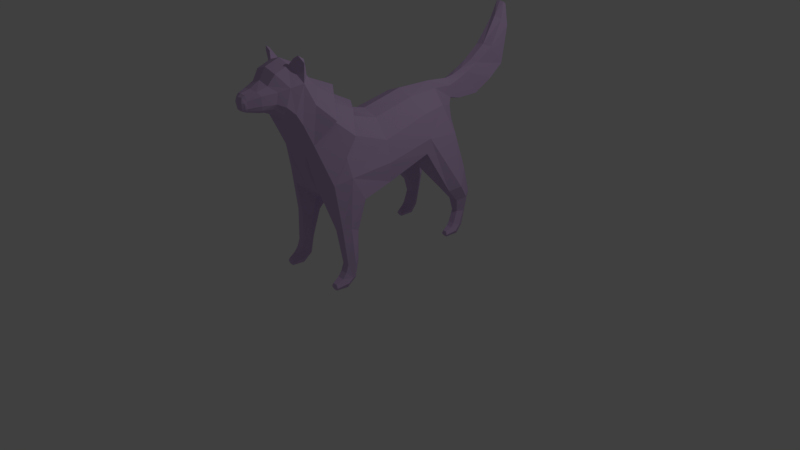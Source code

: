 # Source: wolf_1_.blend  (saved by Blender 2.78.0; exported with 4.5.12 LTS)
import bpy
from mathutils import Matrix  # noqa: F401  (used for matrix-valued properties, if any)

bpy.ops.wm.read_factory_settings(use_empty=True)
scene = bpy.context.scene
scene.name = 'Scene'

# ---- collections
col_collection_1 = bpy.data.collections.new('Collection 1'); scene.collection.children.link(col_collection_1)

# ---- materials (node trees are filled in below, after node groups)
mat_skin = bpy.data.materials.new('Skin')
mat_skin.alpha_threshold = 0.0
mat_skin.use_transparent_shadow = False
mat_skin.diffuse_color = (0.6594, 0.4842, 0.7743, 1.0)
mat_skin.roughness = 0.5

# ---- material node trees

# ---- world
world_world = bpy.data.worlds.new('World'); scene.world = world_world
world_world.color = (0.05088, 0.05088, 0.05088)
world_world.use_sun_shadow = False
world_world.sun_shadow_jitter_overblur = 0.0
world_world.cycles.sampling_method = 'MANUAL'

# ---- cameras
cam_camera = bpy.data.cameras.new('Camera')
cam_camera.clip_end = 100.0
cam_camera.lens = 35.0
cam_camera.sensor_width = 32.0
cam_camera.sensor_height = 18.0
cam_camera.ortho_scale = 7.314
cam_camera.dof.focus_distance = 0.0
cam_camera.dof.aperture_fstop = 128.0

# ---- lights
light_lamp = bpy.data.lights.new('Lamp', 'POINT')
light_lamp.transmission_factor = 0.0
light_lamp.cutoff_distance = 30.0
light_lamp.energy = 100.0
light_lamp.shadow_buffer_clip_start = 1.001
light_lamp.shadow_soft_size = 0.1
light_lamp.shadow_maximum_resolution = 0.006
light_lamp.use_absolute_resolution = True

# ---- meshes
me_cylinder = bpy.data.meshes.new('Cylinder')
me_cylinder.from_pydata([(3.295, -1.004, 0.6408), (3.48, -1.004, 1.179), (3.54, -1.127, 0.5556), (3.693, -1.127, 1.177), (3.54, -1.373, 0.5556), (3.693, -1.373, 1.177), (3.295, -1.495, 0.6408), (3.48, -1.495, 1.179), (3.098, -1.373, 0.7212), (3.268, -1.373, 1.181), (3.098, -1.127, 0.7212), (3.268, -1.127, 1.181), (3.476, -0.9225, 1.809), (3.783, -1.058, 1.939), (3.783, -1.442, 1.939), (3.476, -1.634, 1.809), (3.17, -1.442, 1.68), (3.17, -1.058, 1.68), (3.079, -0.8256, 2.38), (3.465, -1.008, 2.866), (3.465, -1.492, 2.962), (3.079, -1.734, 2.38), (2.693, -1.492, 2.217), (2.693, -1.008, 2.217), (2.657, -0.4909, 3.209), (3.53, -0.7807, 3.802), (3.215, -1.246, 4.278), (1.81, -1.358, 4.5), (1.693, -1.308, 3.937), (1.583, -0.4474, 3.63), (2.857, -0.8992, 5.38), (1.826, -1.087, 5.353), (2.963, -0.4039, 5.886), (1.536, -0.5651, 5.905), (1.583, -0.2677, 3.608), (2.657, -0.2781, 3.387), (3.53, -0.1958, 3.842), (3.427, -0.7917, 4.752), (3.67, -0.4737, 5.1), (-0.07496, -1.319, 4.103), (0.01185, -1.197, 3.33), (0.02691, -0.6331, 3.095), (-0.09596, -1.13, 4.881), (-0.118, -0.6036, 5.568), (0.03828, -0.3279, 3.015), (-2.048, -0.9817, 0.4147), (-1.93, -0.9808, 0.9329), (-1.84, -1.116, 0.3121), (-1.7, -1.115, 0.9688), (-1.84, -1.384, 0.3121), (-1.7, -1.384, 0.9688), (-2.048, -1.518, 0.4147), (-1.93, -1.519, 0.9329), (-2.261, -1.384, 0.6174), (-2.16, -1.384, 0.8971), (-2.261, -1.116, 0.6174), (-2.16, -1.115, 0.8971), (-2.006, -0.4323, 2.832), (-1.043, -0.6347, 2.883), (-1.333, -1.403, 3.141), (-2.684, -0.6431, 3.505), (-2.492, -0.2555, 3.392), (-2.006, -0.2246, 2.936), (-1.118, -0.2555, 2.893), (-1.83, -1.113, 5.534), (-1.686, -0.7484, 6.06), (-2.163, -1.062, 5.835), (-1.951, -0.6267, 6.384), (-3.052, -0.4263, 4.98), (-3.139, -0.2536, 4.876), (-2.509, -0.935, 6.279), (-2.292, -0.6148, 6.688), (-3.285, -0.726, 6.099), (-3.456, -0.4608, 5.919), (-3.6, -0.3374, 5.905), (-2.871, -0.8972, 6.715), (-2.572, -0.5849, 7.156), (-3.708, -0.663, 6.44), (-3.343, -0.9622, 7.528), (-3.017, -0.6692, 7.638), (-5.096, -0.136, 7.273), (-4.935, -0.1308, 6.759), (-4.296, -0.2866, 6.655), (-4.98, -0.239, 7.142), (-4.104, -0.6284, 7.327), (-5.001, -0.1778, 7.337), (-4.303, -0.388, 7.514), (-5.063, -0.2128, 7.101), (-5.091, -0.1494, 6.843), (-4.589, -0.4404, 7.262), (-5.138, -0.1603, 7.105), (-4.058, -0.3255, 6.525), (-3.759, -0.8226, 7.432), (-4.051, -0.4599, 7.853), (-3.817, -0.363, 6.356), (-3.533, -0.4602, 8.048), (-3.619, -0.8394, 6.557), (-3.914, -0.788, 6.84), (-3.995, -0.6158, 6.628), (-4.95, -0.2178, 6.834), (-4.965, -0.2538, 6.909), (-4.162, -0.6177, 6.962), (-4.22, -0.5024, 6.792), (-4.999, -0.1241, 6.788), (-5.034, -0.2196, 6.895), (-5.021, -0.19, 6.831), (-4.6, -0.2572, 6.699), (-4.665, -0.3187, 7.39), (-4.575, -0.4162, 6.805), (-4.59, -0.4643, 6.957), (-1.502, -0.9361, 2.039), (-1.607, -1.314, 2.024), (-2.235, -1.235, 2.204), (-2.288, -0.9392, 2.134), (-1.929, -0.8134, 1.948), (-1.943, -1.366, 2.194), (-3.246, -0.8669, 8.261), (-3.325, -0.9891, 8.171), (-3.428, -0.8285, 8.392), (-2.973, -0.8189, 5.356), (-2.323, -1.227, 6.134), (-1.991, -0.7098, 6.805), (-2.484, -1.185, 3.887), (-1.67, -1.363, 5.493), (-1.214, -0.7186, 6.164), (-1.876, -1.41, 4.072), (-3.299, -0.9396, 7.893), (-3.446, -0.6081, 8.263), (-3.097, -0.7318, 7.993), (3.847, -0.2855, 5.777), (3.879, -0.305, 5.317), (4.295, -0.284, 5.907), (4.349, -0.3174, 5.197), (4.785, -0.2964, 6.118), (5.225, -0.3609, 5.208), (5.269, -0.302, 6.364), (5.946, -0.4287, 5.648), (6.001, -0.3657, 6.841), (6.632, -0.3691, 6.098), (6.619, -0.2602, 7.769), (6.944, -0.302, 7.49), (6.816, -0.1751, 8.384), (6.91, -0.1872, 8.303), (3.102, -1.004, 0.4425), (3.292, -1.127, 0.2566), (3.292, -1.373, 0.2566), (3.102, -1.495, 0.4425), (2.999, -1.373, 0.5804), (2.999, -1.127, 0.5804), (2.735, -1.12, 0.3435), (2.785, -1.185, 0.2369), (2.785, -1.314, 0.2369), (2.735, -1.379, 0.3435), (2.757, -1.314, 0.4645), (2.757, -1.185, 0.4645), (3.54, -1.127, 0.5556), (-2.679, -1.171, 0.3032), (-2.679, -1.329, 0.3032), (-2.682, -1.407, 0.1691), (-2.657, -1.329, 0.05497), (-2.657, -1.171, 0.05497), (-2.682, -1.092, 0.1691), (-2.268, -0.9817, 0.2649), (-2.198, -1.116, 0.04337), (-2.198, -1.384, 0.04337), (-2.268, -1.518, 0.2649), (-2.405, -1.384, 0.4304), (-2.405, -1.116, 0.4304), (-2.682, -1.092, 0.1691), (-2.657, -1.171, 0.05497), (-2.657, -1.329, 0.05497), (-2.682, -1.407, 0.1691), (-2.679, -1.329, 0.3032), (-2.679, -1.171, 0.3032), (3.295, 1.004, 0.6408), (3.48, 1.004, 1.179), (3.54, 1.127, 0.5556), (3.693, 1.127, 1.177), (3.54, 1.373, 0.5556), (3.693, 1.373, 1.177), (3.295, 1.495, 0.6408), (3.48, 1.495, 1.179), (3.098, 1.373, 0.7212), (3.268, 1.373, 1.181), (3.098, 1.127, 0.7212), (3.268, 1.127, 1.181), (3.476, 0.9225, 1.809), (3.783, 1.058, 1.939), (3.783, 1.442, 1.939), (3.476, 1.634, 1.809), (3.17, 1.442, 1.68), (3.17, 1.058, 1.68), (3.079, 0.8256, 2.38), (3.465, 1.008, 2.866), (3.465, 1.492, 2.962), (3.079, 1.734, 2.38), (2.693, 1.492, 2.217), (2.693, 1.008, 2.217), (2.657, 0.4909, 3.209), (3.53, 0.7807, 3.802), (3.215, 1.246, 4.278), (1.81, 1.358, 4.5), (1.693, 1.308, 3.937), (1.583, 0.4474, 3.63), (2.657, 0.0, 3.526), (3.562, 0.0, 3.857), (1.583, 0.0, 3.546), (2.857, 0.8992, 5.38), (1.826, 1.087, 5.353), (2.963, 0.4039, 5.886), (1.536, 0.5651, 5.905), (2.954, 0.0, 6.087), (1.552, 0.0, 6.122), (1.583, 0.2677, 3.608), (2.657, 0.2781, 3.387), (3.53, 0.1958, 3.842), (3.427, 0.7917, 4.752), (3.67, 0.4737, 5.1), (3.83, 0.0, 5.142), (-0.07496, 1.319, 4.103), (0.01185, 1.197, 3.33), (0.02691, 0.6331, 3.095), (0.03828, 0.0, 2.997), (-0.09596, 1.13, 4.881), (-0.118, 0.6036, 5.568), (-0.1005, 0.0, 5.768), (0.03828, 0.3279, 3.015), (-2.048, 0.9817, 0.4147), (-1.93, 0.9808, 0.9329), (-1.84, 1.116, 0.3121), (-1.7, 1.115, 0.9688), (-1.84, 1.384, 0.3121), (-1.7, 1.384, 0.9688), (-2.048, 1.518, 0.4147), (-1.93, 1.519, 0.9329), (-2.261, 1.384, 0.6174), (-2.16, 1.384, 0.8971), (-2.261, 1.116, 0.6174), (-2.16, 1.115, 0.8971), (-2.006, 0.4323, 2.832), (-1.043, 0.6347, 2.883), (-1.333, 1.403, 3.141), (-2.684, 0.6431, 3.505), (-2.006, 0.0, 2.952), (-1.141, 0.0, 2.955), (-2.492, 0.0, 3.383), (-2.492, 0.2555, 3.392), (-2.006, 0.2246, 2.936), (-1.118, 0.2555, 2.893), (-1.83, 1.113, 5.534), (-1.686, 0.7484, 6.06), (-1.529, 0.0, 6.161), (-2.163, 1.062, 5.835), (-1.951, 0.6267, 6.384), (-1.794, 0.0, 6.572), (-3.052, 0.4263, 4.98), (-3.183, 0.0, 4.88), (-3.139, 0.2536, 4.876), (-2.509, 0.935, 6.279), (-2.292, 0.6148, 6.688), (-2.107, 0.0, 6.904), (-3.285, 0.726, 6.099), (-3.456, 0.4608, 5.919), (-3.683, 0.0, 5.92), (-3.6, 0.3374, 5.905), (-2.871, 0.8972, 6.715), (-2.572, 0.5849, 7.156), (-2.439, 0.0, 7.329), (-3.708, 0.663, 6.44), (-3.839, 0.0, 6.349), (-3.343, 0.9622, 7.528), (-3.017, 0.6692, 7.638), (-2.848, 0.0, 7.857), (-5.096, 0.136, 7.273), (-4.935, 0.1308, 6.759), (-4.296, 0.2866, 6.655), (-4.98, 0.239, 7.142), (-4.104, 0.6284, 7.327), (-5.001, 0.1778, 7.337), (-4.303, 0.388, 7.514), (-5.063, 0.2128, 7.101), (-5.091, 0.1494, 6.843), (-5.14, 0.0, 7.283), (-5.031, 0.0, 7.362), (-4.321, 0.0, 7.63), (-4.935, 0.0, 6.744), (-4.304, 0.0, 6.592), (-4.589, 0.4404, 7.262), (-5.182, 0.0, 7.111), (-5.138, 0.1603, 7.105), (-4.058, 0.3255, 6.525), (-3.759, 0.8226, 7.432), (-4.051, 0.4599, 7.853), (-4.084, 0.0, 8.006), (-4.068, 0.0, 6.482), (-3.817, 0.363, 6.356), (-3.533, 0.4602, 8.048), (-3.546, 0.0, 8.195), (-3.619, 0.8394, 6.557), (-3.914, 0.788, 6.84), (-3.995, 0.6158, 6.628), (-4.95, 0.2178, 6.834), (-4.965, 0.2538, 6.909), (-4.162, 0.6177, 6.962), (-4.22, 0.5024, 6.792), (-4.999, 0.1241, 6.788), (-5.034, 0.2196, 6.895), (-5.021, 0.19, 6.831), (-5.102, 0.0, 6.825), (-4.6, 0.2572, 6.699), (-5.0, 0.0, 6.769), (-4.665, 0.3187, 7.39), (-4.701, 0.0, 7.436), (-4.603, 0.0, 6.655), (-4.575, 0.4162, 6.805), (-4.59, 0.4643, 6.957), (-1.502, 0.9361, 2.039), (-1.607, 1.314, 2.024), (-2.235, 1.235, 2.174), (-2.288, 0.9392, 2.134), (-1.929, 0.8134, 1.948), (-1.943, 1.366, 2.127), (-3.246, 0.8669, 8.261), (-3.325, 0.9891, 8.171), (-3.428, 0.8285, 8.392), (-2.973, 0.8189, 5.356), (-2.323, 1.227, 6.134), (-1.991, 0.7098, 6.805), (-1.458, 0.0, 6.882), (-2.484, 1.185, 3.887), (-1.67, 1.363, 5.493), (-1.214, 0.7186, 6.164), (-0.7121, 0.0, 6.175), (-1.876, 1.41, 4.072), (-3.299, 0.9396, 7.893), (-3.446, 0.6081, 8.263), (-3.097, 0.7318, 7.993), (3.847, 0.2855, 5.777), (3.927, 0.0, 5.984), (3.879, 0.305, 5.317), (3.925, 0.0, 5.221), (4.295, 0.284, 5.907), (4.269, 0.0, 6.029), (4.349, 0.3174, 5.197), (4.391, 0.0, 5.107), (4.785, 0.2964, 6.118), (4.707, 0.0, 6.178), (5.225, 0.3609, 5.208), (5.254, 0.0, 5.113), (5.269, 0.302, 6.364), (5.225, 0.0, 6.396), (5.946, 0.4287, 5.648), (6.102, 0.0, 5.469), (6.001, 0.3657, 6.841), (5.934, 0.0, 6.891), (6.632, 0.3691, 6.098), (6.757, 0.0, 5.949), (6.619, 0.2602, 7.769), (6.547, 0.0, 7.894), (6.944, 0.302, 7.49), (6.957, 0.0, 7.485), (6.816, 0.1751, 8.384), (6.795, 0.0, 8.419), (6.91, 0.1872, 8.303), (6.914, 0.0, 8.301), (3.102, 1.004, 0.4425), (3.292, 1.127, 0.2566), (3.292, 1.373, 0.2566), (3.102, 1.495, 0.4425), (2.999, 1.373, 0.5804), (2.999, 1.127, 0.5804), (2.735, 1.12, 0.3435), (2.785, 1.185, 0.2369), (2.785, 1.314, 0.2369), (2.735, 1.379, 0.3435), (2.757, 1.314, 0.4645), (2.757, 1.185, 0.4645), (3.54, 1.127, 0.5556), (-2.679, 1.171, 0.3032), (-2.679, 1.329, 0.3032), (-2.682, 1.407, 0.1691), (-2.657, 1.329, 0.05497), (-2.657, 1.171, 0.05497), (-2.682, 1.092, 0.1691), (-2.268, 0.9817, 0.2649), (-2.198, 1.116, 0.04337), (-2.198, 1.384, 0.04337), (-2.268, 1.518, 0.2649), (-2.405, 1.384, 0.4304), (-2.405, 1.116, 0.4304), (-2.682, 1.092, 0.1691), (-2.657, 1.171, 0.05497), (-2.657, 1.329, 0.05497), (-2.682, 1.407, 0.1691), (-2.679, 1.329, 0.3032), (-2.679, 1.171, 0.3032)], [], [(0, 1, 3, 155), (2, 3, 5, 4), (4, 5, 7, 6), (6, 7, 9, 8), (11, 9, 16, 17), (8, 9, 11, 10), (10, 11, 1, 0), (6, 8, 147, 146), (12, 17, 23, 18), (3, 1, 12, 13), (7, 5, 14, 15), (1, 11, 17, 12), (9, 7, 15, 16), (5, 3, 13, 14), (23, 22, 28, 29), (16, 15, 21, 22), (14, 13, 19, 20), (17, 16, 22, 23), (15, 14, 20, 21), (13, 12, 18, 19), (33, 212, 225, 43), (21, 20, 26, 27), (19, 18, 24, 25), (18, 23, 29, 24), (22, 21, 27, 28), (20, 19, 25, 26), (35, 34, 206, 204), (36, 35, 204, 205), (27, 26, 30, 31), (31, 30, 32, 33), (33, 32, 211, 212), (25, 24, 35, 36), (24, 29, 34, 35), (30, 26, 37), (38, 32, 30, 37), (38, 36, 205, 218), (32, 38, 130, 129), (36, 38, 37, 25), (37, 26, 25), (28, 27, 39, 40), (206, 34, 44, 222), (27, 31, 42, 39), (34, 29, 41, 44), (29, 28, 40, 41), (31, 33, 43, 42), (45, 46, 48, 47), (47, 48, 50, 49), (49, 50, 52, 51), (51, 52, 54, 53), (53, 54, 56, 55), (55, 56, 46, 45), (158, 157, 172, 171), (111, 110, 58, 59), (113, 112, 122, 60), (110, 114, 57, 58), (115, 111, 59, 125), (114, 113, 60, 57), (112, 115, 125, 122), (62, 61, 245, 243), (63, 62, 243, 244), (58, 57, 62, 63), (57, 60, 61, 62), (44, 63, 244, 222), (41, 58, 63, 44), (41, 40, 59, 58), (40, 39, 125, 59), (43, 225, 251, 65), (42, 43, 65, 64), (42, 64, 125, 39), (65, 251, 254, 67), (64, 65, 67, 66), (125, 64, 66, 122), (245, 61, 69, 256), (66, 67, 124, 123), (61, 60, 68, 69), (60, 122, 119, 68), (70, 71, 121, 120), (256, 69, 74, 263), (69, 68, 73, 74), (68, 119, 72, 73), (263, 74, 94, 269), (76, 267, 272, 79), (74, 73, 77, 94), (73, 72, 96, 77), (72, 75, 78, 96), (75, 76, 79, 78), (87, 88, 104), (109, 101, 84, 89), (89, 84, 86, 107), (83, 85, 80, 87), (80, 85, 283, 282), (107, 86, 284, 312), (106, 81, 285, 313), (288, 308, 88, 90), (88, 87, 90), (282, 288, 90, 80), (82, 286, 294, 91), (284, 86, 93, 293), (86, 84, 92, 93), (91, 294, 269, 94), (92, 78, 95, 93), (293, 93, 95, 297), (77, 98, 91, 94), (97, 98, 77, 96), (92, 97, 96, 78), (106, 82, 102, 108), (108, 102, 101, 109), (98, 97, 101, 102), (84, 101, 97, 92), (82, 91, 98, 102), (103, 81, 99, 105), (99, 100, 104, 105), (87, 104, 100, 83), (127, 126, 117, 118), (272, 297, 95, 79), (103, 88, 308, 310), (81, 103, 310, 285), (99, 108, 109, 100), (81, 106, 108, 99), (82, 106, 313, 286), (85, 107, 312, 283), (83, 89, 107, 85), (100, 109, 89, 83), (80, 90, 87), (104, 88, 105), (88, 103, 105), (54, 52, 115, 112), (46, 56, 113, 114), (52, 50, 111, 115), (48, 46, 114, 110), (56, 54, 112, 113), (50, 48, 110, 111), (117, 116, 118), (128, 127, 118, 116), (126, 128, 116, 117), (75, 72, 119, 120), (267, 76, 121, 328), (76, 75, 120, 121), (71, 260, 328, 121), (260, 71, 124, 332), (71, 70, 123, 124), (67, 254, 332, 124), (123, 70, 119, 122), (120, 119, 70), (66, 123, 122), (78, 79, 128, 126), (79, 95, 127, 128), (95, 78, 126, 127), (338, 129, 131, 342), (38, 218, 340, 130), (211, 32, 129, 338), (132, 344, 348, 134), (130, 340, 344, 132), (129, 130, 132, 131), (134, 348, 352, 136), (131, 132, 134, 133), (342, 131, 133, 346), (133, 134, 136, 135), (346, 133, 135, 350), (136, 352, 356, 138), (135, 136, 138, 137), (350, 135, 137, 354), (138, 356, 360, 140), (137, 138, 140, 139), (354, 137, 139, 358), (140, 360, 364, 142), (139, 140, 142, 141), (358, 139, 141, 362), (362, 141, 142, 364), (148, 143, 149, 154), (2, 4, 145, 144), (8, 10, 148, 147), (0, 155, 144, 143), (4, 6, 146, 145), (10, 0, 143, 148), (149, 150, 151, 152, 153, 154), (146, 147, 153, 152), (144, 145, 151, 150), (147, 148, 154, 153), (145, 146, 152, 151), (143, 144, 150, 149), (55, 45, 162, 167), (49, 51, 165, 164), (45, 47, 163, 162), (53, 55, 167, 166), (47, 49, 164, 163), (51, 53, 166, 165), (162, 163, 160, 161), (164, 165, 158, 159), (166, 167, 156, 157), (163, 164, 159, 160), (165, 166, 157, 158), (167, 162, 161, 156), (168, 169, 170, 171, 172, 173), (160, 159, 170, 169), (157, 156, 173, 172), (161, 160, 169, 168), (159, 158, 171, 170), (156, 161, 168, 173), (174, 377, 177, 175), (176, 178, 179, 177), (178, 180, 181, 179), (180, 182, 183, 181), (185, 191, 190, 183), (182, 184, 185, 183), (184, 174, 175, 185), (180, 368, 369, 182), (186, 192, 197, 191), (177, 187, 186, 175), (181, 189, 188, 179), (175, 186, 191, 185), (183, 190, 189, 181), (179, 188, 187, 177), (197, 203, 202, 196), (190, 196, 195, 189), (188, 194, 193, 187), (191, 197, 196, 190), (189, 195, 194, 188), (187, 193, 192, 186), (210, 224, 225, 212), (195, 201, 200, 194), (193, 199, 198, 192), (192, 198, 203, 197), (196, 202, 201, 195), (194, 200, 199, 193), (214, 204, 206, 213), (215, 205, 204, 214), (201, 208, 207, 200), (208, 210, 209, 207), (210, 212, 211, 209), (199, 215, 214, 198), (198, 214, 213, 203), (207, 216, 200), (217, 216, 207, 209), (217, 218, 205, 215), (209, 337, 339, 217), (215, 199, 216, 217), (216, 199, 200), (202, 220, 219, 201), (206, 222, 226, 213), (201, 219, 223, 208), (213, 226, 221, 203), (203, 221, 220, 202), (208, 223, 224, 210), (227, 229, 230, 228), (229, 231, 232, 230), (231, 233, 234, 232), (233, 235, 236, 234), (235, 237, 238, 236), (237, 227, 228, 238), (380, 393, 394, 379), (317, 241, 240, 316), (319, 242, 329, 318), (316, 240, 239, 320), (321, 333, 241, 317), (320, 239, 242, 319), (318, 329, 333, 321), (247, 243, 245, 246), (248, 244, 243, 247), (240, 248, 247, 239), (239, 247, 246, 242), (226, 222, 244, 248), (221, 226, 248, 240), (221, 240, 241, 220), (220, 241, 333, 219), (224, 250, 251, 225), (223, 249, 250, 224), (223, 219, 333, 249), (250, 253, 254, 251), (249, 252, 253, 250), (333, 329, 252, 249), (245, 256, 257, 246), (252, 330, 331, 253), (246, 257, 255, 242), (242, 255, 325, 329), (258, 326, 327, 259), (256, 263, 264, 257), (257, 264, 262, 255), (255, 262, 261, 325), (263, 269, 295, 264), (266, 271, 272, 267), (264, 295, 268, 262), (262, 268, 298, 261), (261, 298, 270, 265), (265, 270, 271, 266), (280, 306, 281), (315, 287, 277, 303), (287, 311, 279, 277), (276, 280, 273, 278), (273, 282, 283, 278), (311, 312, 284, 279), (309, 313, 285, 274), (288, 289, 281, 308), (281, 289, 280), (282, 273, 289, 288), (275, 290, 294, 286), (284, 293, 292, 279), (279, 292, 291, 277), (290, 295, 269, 294), (291, 292, 296, 270), (293, 297, 296, 292), (268, 295, 290, 300), (299, 298, 268, 300), (291, 270, 298, 299), (309, 314, 304, 275), (314, 315, 303, 304), (300, 304, 303, 299), (277, 291, 299, 303), (275, 304, 300, 290), (305, 307, 301, 274), (301, 307, 306, 302), (280, 276, 302, 306), (335, 324, 323, 334), (272, 271, 296, 297), (305, 310, 308, 281), (274, 285, 310, 305), (301, 302, 315, 314), (274, 301, 314, 309), (275, 286, 313, 309), (278, 283, 312, 311), (276, 278, 311, 287), (302, 276, 287, 315), (273, 280, 289), (306, 307, 281), (281, 307, 305), (236, 318, 321, 234), (228, 320, 319, 238), (234, 321, 317, 232), (230, 316, 320, 228), (238, 319, 318, 236), (232, 317, 316, 230), (323, 324, 322), (336, 322, 324, 335), (334, 323, 322, 336), (265, 326, 325, 261), (267, 328, 327, 266), (266, 327, 326, 265), (259, 327, 328, 260), (260, 332, 331, 259), (259, 331, 330, 258), (253, 331, 332, 254), (330, 329, 325, 258), (326, 258, 325), (252, 329, 330), (270, 334, 336, 271), (271, 336, 335, 296), (296, 335, 334, 270), (338, 342, 341, 337), (217, 339, 340, 218), (211, 338, 337, 209), (343, 347, 348, 344), (339, 343, 344, 340), (337, 341, 343, 339), (347, 351, 352, 348), (341, 345, 347, 343), (342, 346, 345, 341), (345, 349, 351, 347), (346, 350, 349, 345), (351, 355, 356, 352), (349, 353, 355, 351), (350, 354, 353, 349), (355, 359, 360, 356), (353, 357, 359, 355), (354, 358, 357, 353), (359, 363, 364, 360), (357, 361, 363, 359), (358, 362, 361, 357), (362, 364, 363, 361), (370, 376, 371, 365), (176, 366, 367, 178), (182, 369, 370, 184), (174, 365, 366, 377), (178, 367, 368, 180), (184, 370, 365, 174), (371, 376, 375, 374, 373, 372), (368, 374, 375, 369), (366, 372, 373, 367), (369, 375, 376, 370), (367, 373, 374, 368), (365, 371, 372, 366), (237, 389, 384, 227), (231, 386, 387, 233), (227, 384, 385, 229), (235, 388, 389, 237), (229, 385, 386, 231), (233, 387, 388, 235), (384, 383, 382, 385), (386, 381, 380, 387), (388, 379, 378, 389), (385, 382, 381, 386), (387, 380, 379, 388), (389, 378, 383, 384), (390, 395, 394, 393, 392, 391), (382, 391, 392, 381), (379, 394, 395, 378), (383, 390, 391, 382), (381, 392, 393, 380), (378, 395, 390, 383)])
me_cylinder.materials.append(mat_skin)
me_cylinder.use_remesh_preserve_volume = False
me_cylinder.use_remesh_preserve_attributes = False
me_cylinder.use_mirror_vertex_groups = False
me_cylinder.update()
arm_skeleton = bpy.data.armatures.new('Skeleton')  # bones are not reproduced

# ---- objects
ob_armature = bpy.data.objects.new('Armature', arm_skeleton)
ob_wolf = bpy.data.objects.new('Wolf', me_cylinder)
ob_lamp = bpy.data.objects.new('Lamp', light_lamp)
ob_camera = bpy.data.objects.new('Camera', cam_camera)

# ---- transforms, parenting, visibility, modifiers, constraints
ob_armature.location = (0.0, 3.553e-15, 7.451e-09)
ob_armature.rotation_euler = (0.0, 3.026, -1.571)
ob_armature.scale = (0.343, 0.343, 0.343)
ob_armature.show_in_front = True
ob_armature.lineart.crease_threshold = 0.0
ob_wolf.parent = ob_armature
ob_wolf.matrix_parent_inverse = Matrix(((-0.9933, 1.554e-08, -0.1156, 8.616e-10), (-1.554e-08, 1.0, 2.678e-07, -5.548e-15), (0.1156, 2.678e-07, -0.9933, 7.401e-09), (0.0, 0.0, 0.0, 1.0)))
ob_wolf.location = (0.0, 0.0, 0.0)
ob_wolf.rotation_euler = (0.0, -0.0, -3.142)
ob_wolf.lineart.crease_threshold = 0.0
_vg = ob_wolf.vertex_groups.new(name='Base')
_vg = ob_wolf.vertex_groups.new(name='Front.Foot.R')
for _i, _w in zip([227, 228, 229, 230, 231, 232, 233, 234, 235, 236, 237, 238, 378, 379, 380, 381, 382, 383, 384, 385, 386, 387, 388, 389, 390, 391, 392, 393, 394, 395], [0.04618, 0.0, 0.005503, 0.0, 0.0, 0.0, 0.004842, 0.0, 0.02516, 0.0, 0.01957, 0.0, 1.0, 1.0, 0.8667, 1.0, 0.8328, 0.874, 0.8709, 0.9049, 1.0, 0.8675, 1.0, 1.0, 1.0, 1.0, 1.0, 1.0, 1.0, 1.0]): _vg.add([_i], _w, 'REPLACE')
_vg = ob_wolf.vertex_groups.new(name='Front.Foot.L')
for _i, _w in zip([45, 46, 47, 48, 49, 50, 51, 52, 53, 54, 55, 56, 156, 157, 158, 159, 160, 161, 162, 163, 164, 165, 166, 167, 168, 169, 170, 171, 172, 173], [0.3656, 0.0, 0.2029, 0.0, 0.2784, 0.0, 0.4323, 0.0, 0.376, 0.0, 0.3467, 0.0, 0.3467, 0.6933, 0.52, 0.52, 0.8667, 0.3467, 0.52, 1.0, 1.0, 0.52, 0.6235, 0.3467, 0.3467, 0.3467, 0.3467, 0.3467, 0.3467, 0.3467]): _vg.add([_i], _w, 'REPLACE')
_vg = ob_wolf.vertex_groups.new(name='Bone.005')
for _i, _w in zip([174, 176, 178, 180, 182, 184, 365, 366, 367, 368, 369, 370, 371, 372, 373, 374, 375, 376, 377], [0.1259, 0.2589, 0.1127, 0.1139, 0.1548, 0.1504, 0.8599, 0.8975, 0.928, 0.8687, 0.7791, 0.7745, 0.9828, 0.9946, 0.9973, 0.983, 0.9571, 0.9562, 0.2484]): _vg.add([_i], _w, 'REPLACE')
_vg = ob_wolf.vertex_groups.new(name='Bone.015')
for _i, _w in zip([0, 2, 4, 6, 8, 10, 143, 144, 145, 146, 147, 148, 149, 150, 151, 152, 153, 154, 155], [0.09165, 0.274, 0.129, 0.1446, 0.1764, 0.1391, 0.8911, 0.914, 0.9106, 0.8395, 0.7619, 0.7902, 0.989, 0.9992, 0.9912, 0.9746, 0.9518, 0.9601, 0.2297]): _vg.add([_i], _w, 'REPLACE')
_vg = ob_wolf.vertex_groups.new(name='Front.Up.R')
for _i, _w in zip([23, 24, 28, 29, 34, 35, 40, 41, 44, 45, 47, 49, 51, 53, 54, 57, 58, 59, 60, 61, 62, 63, 112, 113, 159, 160, 163, 164, 165, 195, 202, 203, 206, 213, 219, 220, 221, 222, 223, 226, 228, 230, 232, 234, 236, 239, 240, 241, 242, 243, 244, 245, 246, 247, 248, 249, 250, 252, 253, 255, 257, 258, 259, 316, 317, 318, 319, 320, 321, 325, 326, 329, 330, 331, 333], [0.0, 0.0, 0.0, 0.0, 0.0, 0.0, 0.0, 0.0, 0.0, 0.0, 0.0, 0.0, 0.0, 0.0, 0.0, 0.0, 0.0, 0.0, 0.0, 0.0, 0.0, 0.0, 0.0, 0.0, 0.0, 0.0, 0.0, 0.0, 0.0, 0.0, 0.0, 0.0, 0.0, 0.0, 0.6099, 0.1407, 0.1332, 0.0, 0.01175, 0.0, 0.0, 0.0, 0.0, 0.0, 0.0, 0.09857, 0.1253, 0.7381, 0.1599, 0.0, 0.0, 0.0, 0.0, 0.1823, 0.1652, 0.0, 0.03436, 0.0, 0.00308, 0.05994, 0.03815, 0.0, 0.0, 1.0, 1.0, 1.0, 0.9161, 1.0, 1.0, 0.0329, 0.0, 0.1657, 0.0, 0.01716, 0.5166]): _vg.add([_i], _w, 'REPLACE')
_vg = ob_wolf.vertex_groups.new(name='Front.Low.R')
for _i, _w in zip([47, 114, 159, 160, 161, 162, 163, 164, 227, 228, 229, 230, 231, 232, 233, 234, 235, 236, 237, 238, 316, 317, 318, 319, 320, 321, 379, 380, 381, 385, 386, 387, 388, 389], [0.0, 0.0, 0.0, 0.0, 0.0, 0.0, 0.0, 0.0, 1.0, 0.3467, 1.0, 0.3467, 0.6458, 0.4243, 1.0, 0.3467, 0.9488, 0.3467, 0.9716, 0.3068, 0.3789, 0.5394, 0.9707, 1.0, 1.0, 1.0, 0.0, 0.0, 0.0, 0.0, 0.0, 0.0, 0.009513, 0.1042]): _vg.add([_i], _w, 'REPLACE')
_vg = ob_wolf.vertex_groups.new(name='Front.Up.L')
for _i, _w in zip([31, 39, 40, 41, 42, 44, 45, 46, 47, 48, 49, 50, 51, 52, 53, 54, 55, 57, 58, 59, 60, 61, 62, 63, 64, 65, 66, 67, 68, 69, 70, 110, 111, 112, 113, 114, 115, 119, 122, 123, 124, 125, 157, 158, 159, 160, 161, 162, 163, 164, 165, 166, 168, 169, 170, 171, 172, 173, 206, 221, 222, 226, 239, 240, 242, 243, 244, 245, 246, 247, 248, 256, 257, 316, 317, 318, 319, 320, 321, 354, 357], [0.0, 0.0, 0.07569, 0.1621, 0.00832, 0.1606, 0.0, 0.0, 0.0, 0.0, 0.0, 0.0, 0.0, 0.0, 0.0, 0.0, 0.0, 0.1683, 0.7821, 0.9092, 1.0, 0.1667, 0.1912, 0.2393, 0.0, 0.0, 0.08525, 0.006102, 0.05891, 0.04248, 0.009341, 0.451, 0.4946, 0.2217, 0.3212, 0.1661, 0.1486, 0.03178, 1.0, 0.0, 0.02101, 0.9133, 0.0, 0.0, 0.0, 0.0, 0.0, 0.0, 0.0, 0.0, 0.0, 0.0, 0.0, 0.0, 0.0, 0.0, 0.0, 0.0, 0.0, 0.0, 0.0, 0.0, 0.0, 0.0, 0.0, 0.0, 0.0, 0.01798, 0.0, 0.0, 0.0, 0.0, 0.0, 0.0, 0.0, 0.0, 0.0, 0.0, 0.0, 0.0, 0.0]): _vg.add([_i], _w, 'REPLACE')
_vg = ob_wolf.vertex_groups.new(name='Front.Low.L')
for _i, _w in zip([0, 1, 8, 9, 10, 11, 45, 46, 47, 48, 49, 50, 51, 52, 53, 54, 55, 56, 110, 111, 112, 113, 114, 115, 143, 144, 147, 148, 149, 150, 151, 152, 153, 154, 155, 156, 157, 158, 159, 160, 161, 162, 163, 164, 165, 166, 167, 168, 169, 170, 171, 172, 173, 174, 182, 184, 227, 228, 229, 235, 237, 238, 365, 366, 369, 370, 371, 372, 373, 374, 375, 376], [0.0, 0.0, 0.0, 0.0, 0.0, 0.0, 0.3693, 0.3467, 0.3467, 0.3467, 0.3729, 0.4026, 0.1733, 0.3467, 0.1743, 0.3467, 0.6046, 0.6933, 0.1527, 0.3439, 1.0, 0.8946, 0.1637, 0.21, 0.0, 0.0, 0.0, 0.0, 0.0, 0.0, 0.0, 0.0, 0.0, 0.0, 0.0, 0.0, 0.0, 0.0, 0.0, 0.0, 0.0, 0.0, 0.0, 0.0, 0.0, 0.0, 0.0, 0.0, 0.0, 0.0, 0.0, 0.0, 0.0, 0.0, 0.0, 0.0, 0.0, 0.0, 0.0, 0.0, 0.0, 0.0, 0.0, 0.07433, 0.0, 0.0, 0.0, 0.0, 0.0, 0.0, 0.0, 0.0]): _vg.add([_i], _w, 'REPLACE')
_vg = ob_wolf.vertex_groups.new(name='Bone.001')
for _i, _w in zip([24, 25, 29, 34, 35, 36, 186, 187, 190, 191, 192, 193, 194, 195, 196, 197, 198, 199, 200, 201, 202, 203, 204, 205, 206, 207, 208, 209, 210, 213, 214, 215, 216, 217, 218, 219, 220, 221, 223, 226, 339], [0.05148, 0.04488, 0.05042, 0.07512, 0.1541, 0.2528, 0.05115, 0.02877, 0.02332, 0.0439, 0.9376, 0.9224, 0.7829, 0.2225, 0.4576, 0.5221, 0.8045, 0.8779, 0.9348, 0.7144, 0.6603, 0.2529, 0.3529, 0.3698, 0.127, 0.1706, 0.1786, 0.04765, 0.05063, 0.1967, 0.6454, 0.5372, 0.6577, 0.1953, 0.04439, 0.05367, 0.02468, 0.01146, 0.02264, 0.002462, 0.02811]): _vg.add([_i], _w, 'REPLACE')
_vg = ob_wolf.vertex_groups.new(name='Bone.003')
for _i, _w in zip([175, 177, 179, 181, 183, 185, 186, 187, 188, 189, 190, 191, 192, 193, 194, 195, 196, 197, 202, 203], [0.03485, 0.0289, 0.004784, 0.0029, 0.01436, 0.02096, 0.8929, 0.8686, 0.5253, 0.5331, 0.7917, 0.8522, 0.06315, 0.05838, 0.1889, 0.7391, 0.528, 0.4684, 0.04469, 0.01036]): _vg.add([_i], _w, 'REPLACE')
_vg = ob_wolf.vertex_groups.new(name='Bone.004')
for _i, _w in zip([174, 175, 176, 177, 178, 179, 180, 181, 182, 183, 184, 185, 186, 187, 188, 189, 190, 191, 195, 365, 366, 367, 368, 369, 370, 375, 376, 377], [0.8708, 0.9479, 0.7339, 0.9437, 0.8846, 0.9654, 0.8842, 0.968, 0.8427, 0.9606, 0.8469, 0.9558, 0.0556, 0.09142, 0.4571, 0.4582, 0.1706, 0.09974, 0.02219, 0.1395, 0.1017, 0.07173, 0.131, 0.2202, 0.2248, 0.03556, 0.03732, 0.743]): _vg.add([_i], _w, 'REPLACE')
_vg = ob_wolf.vertex_groups.new(name='Bone')
for _i, _w in zip([24, 25, 26, 27, 28, 29, 30, 31, 32, 33, 34, 35, 36, 37, 38, 39, 40, 41, 42, 43, 44, 57, 58, 60, 61, 62, 63, 129, 130, 198, 199, 200, 201, 202, 203, 204, 205, 206, 207, 208, 209, 210, 211, 212, 213, 214, 215, 216, 217, 218, 219, 220, 221, 222, 223, 224, 225, 226, 239, 240, 242, 243, 244, 245, 246, 247, 248, 337, 338, 339, 340], [0.0988, 0.03047, 0.03559, 0.2284, 0.2271, 0.6021, 0.7499, 0.7482, 0.7899, 0.8194, 0.6403, 0.1562, 0.1381, 0.1916, 0.391, 0.4635, 0.4246, 0.4028, 0.1481, 0.08291, 0.4358, 0.04456, 0.02153, 0.01403, 0.07755, 0.1118, 0.1149, 0.05255, 0.08421, 0.1088, 0.0338, 0.0318, 0.2246, 0.2211, 0.6006, 0.2529, 0.1792, 0.6609, 0.7506, 0.7465, 0.7901, 0.8188, 0.8006, 0.843, 0.639, 0.1639, 0.1409, 0.1994, 0.3924, 0.1441, 0.4633, 0.4182, 0.4023, 0.4335, 0.1504, 0.08309, 0.07982, 0.4209, 0.05479, 0.07201, 0.0118, 0.1215, 0.1587, 0.09684, 0.07838, 0.1108, 0.1288, 0.05247, 0.0232, 0.08406, 0.05678]): _vg.add([_i], _w, 'REPLACE')
_vg = ob_wolf.vertex_groups.new(name='Bone.002')
for _i, _w in zip([27, 28, 29, 31, 33, 34, 39, 40, 41, 42, 43, 44, 57, 58, 60, 61, 62, 63, 64, 65, 66, 67, 68, 69, 70, 71, 73, 74, 119, 120, 121, 123, 124, 125, 201, 202, 203, 206, 208, 210, 212, 213, 219, 220, 221, 222, 223, 224, 225, 226, 239, 240, 242, 243, 244, 245, 246, 247, 248, 249, 250, 251, 252, 253, 254, 255, 256, 257, 258, 259, 260, 262, 264, 325, 326, 327, 328, 329, 330, 331, 332, 333], [0.04584, 0.04086, 0.03042, 0.05731, 0.1073, 0.03148, 0.3732, 0.382, 0.3598, 0.7732, 0.8816, 0.3778, 0.05227, 0.01786, 0.06985, 0.08595, 0.114, 0.1088, 0.7415, 0.7621, 0.5733, 0.4585, 0.3937, 0.4263, 0.1177, 0.06726, 0.03474, 0.008208, 0.1638, 0.0938, 0.05038, 0.3822, 0.3143, 0.01724, 0.0393, 0.03721, 0.03092, 0.03401, 0.05694, 0.1074, 0.09843, 0.03114, 0.3645, 0.3708, 0.3519, 0.369, 0.7648, 0.8809, 0.8911, 0.3587, 0.06624, 0.06708, 0.0828, 0.1263, 0.1546, 0.09451, 0.1206, 0.127, 0.1297, 0.7322, 0.7638, 0.813, 0.5838, 0.4715, 0.3707, 0.3925, 0.4364, 0.427, 0.1214, 0.06905, 0.05501, 0.03433, 0.007948, 0.1677, 0.09659, 0.05157, 0.02718, 0.004224, 0.3868, 0.3201, 0.2823, 0.01016]): _vg.add([_i], _w, 'REPLACE')
_vg = ob_wolf.vertex_groups.new(name='Bone.006')
for _i, _w in zip([64, 65, 66, 67, 68, 69, 70, 71, 72, 73, 74, 75, 76, 77, 78, 79, 82, 84, 86, 91, 92, 93, 94, 95, 96, 97, 98, 101, 102, 106, 108, 109, 116, 117, 118, 119, 120, 121, 122, 123, 124, 126, 127, 128, 249, 250, 251, 252, 253, 254, 255, 256, 257, 258, 259, 260, 261, 262, 263, 264, 265, 266, 267, 268, 269, 270, 271, 272, 275, 277, 279, 284, 286, 290, 291, 292, 293, 294, 295, 296, 297, 298, 299, 300, 303, 304, 309, 313, 314, 315, 322, 323, 324, 325, 326, 327, 328, 329, 330, 331, 332, 334, 335, 336], [0.1093, 0.1749, 0.2992, 0.4859, 0.539, 0.5085, 0.8141, 0.8804, 0.8972, 0.8758, 0.8732, 0.8727, 0.8632, 0.6786, 0.4696, 0.5413, 0.1332, 0.1081, 0.04179, 0.3205, 0.2269, 0.1418, 0.6535, 0.446, 0.6822, 0.3259, 0.3379, 0.1414, 0.1454, 0.03235, 0.03695, 0.01877, 0.4792, 0.4773, 0.4673, 0.79, 0.8293, 0.8563, 0.04551, 0.4673, 0.5944, 0.4794, 0.46, 0.4993, 0.1118, 0.1706, 0.1539, 0.2899, 0.4712, 0.5888, 0.5406, 0.5117, 0.5095, 0.8097, 0.8781, 0.8895, 0.8976, 0.876, 0.8633, 0.8733, 0.8724, 0.8629, 0.8659, 0.6787, 0.6439, 0.4695, 0.5412, 0.5405, 0.1332, 0.1081, 0.04179, 0.02355, 0.1364, 0.3205, 0.2268, 0.1418, 0.1385, 0.3236, 0.6536, 0.446, 0.4403, 0.6823, 0.326, 0.3379, 0.1414, 0.1454, 0.03235, 0.02956, 0.03696, 0.01877, 0.4792, 0.4772, 0.4673, 0.7866, 0.8262, 0.8548, 0.7768, 0.05075, 0.4645, 0.588, 0.5959, 0.4794, 0.46, 0.4992]): _vg.add([_i], _w, 'REPLACE')
_vg = ob_wolf.vertex_groups.new(name='Bone.007')
for _i, _w in zip([66, 70, 71, 72, 73, 74, 75, 76, 77, 78, 79, 80, 81, 82, 83, 84, 85, 86, 87, 88, 89, 90, 91, 92, 93, 94, 95, 96, 97, 98, 99, 100, 101, 102, 103, 104, 105, 106, 107, 108, 109, 116, 117, 118, 120, 121, 123, 124, 126, 127, 128, 252, 258, 259, 260, 261, 262, 263, 264, 265, 266, 267, 268, 269, 270, 271, 272, 273, 274, 275, 276, 277, 278, 279, 280, 281, 282, 283, 284, 285, 286, 287, 288, 289, 290, 291, 292, 293, 294, 295, 296, 297, 298, 299, 300, 301, 302, 303, 304, 305, 306, 307, 308, 309, 310, 311, 312, 313, 314, 315, 322, 323, 324, 326, 327, 328, 330, 331, 332, 334, 335, 336], [0.00974, 0.02607, 0.02997, 0.07457, 0.07433, 0.09271, 0.1067, 0.1239, 0.3078, 0.5288, 0.4564, 0.9984, 0.9918, 0.8644, 0.9969, 0.8909, 0.9972, 0.9538, 0.998, 0.9972, 0.9776, 0.9987, 0.6736, 0.7718, 0.8579, 0.3339, 0.5535, 0.3072, 0.6692, 0.656, 0.9929, 0.9942, 0.8565, 0.8521, 0.9949, 0.9962, 0.9955, 0.9581, 0.987, 0.9558, 0.9651, 0.5198, 0.5218, 0.5319, 0.05419, 0.08351, 0.007115, 0.0375, 0.5195, 0.5393, 0.4993, 0.01975, 0.02804, 0.03137, 0.04296, 0.07494, 0.07447, 0.1089, 0.09275, 0.107, 0.1241, 0.1232, 0.3079, 0.345, 0.5288, 0.4565, 0.4579, 0.9984, 0.9918, 0.8644, 0.9969, 0.891, 0.9972, 0.9538, 0.998, 0.9972, 0.9987, 0.998, 0.9631, 0.9928, 0.8612, 0.9776, 0.9991, 0.9987, 0.6736, 0.7718, 0.8579, 0.8613, 0.6707, 0.334, 0.5535, 0.5594, 0.3073, 0.6692, 0.656, 0.9929, 0.9942, 0.8565, 0.8521, 0.9949, 0.9962, 0.9955, 0.9976, 0.9581, 0.9953, 0.987, 0.9929, 0.9595, 0.9558, 0.9651, 0.5198, 0.5218, 0.5319, 0.05491, 0.08401, 0.1778, 0.01278, 0.04211, 0.08193, 0.5195, 0.5393, 0.4993]): _vg.add([_i], _w, 'REPLACE')
_vg = ob_wolf.vertex_groups.new(name='Bone.008')
for _i, _w in zip([30, 32, 36, 37, 38, 129, 130, 131, 132, 133, 134, 135, 136, 199, 205, 207, 209, 211, 215, 216, 217, 218, 337, 338, 339, 340, 341, 342, 343, 344, 345, 346, 347, 348, 349, 350, 351, 352], [0.05433, 0.0, 0.0, 0.0, 0.0, 0.4225, 0.0, 1.0, 0.9375, 0.8487, 0.8889, 0.1824, 0.0902, 0.0, 0.0, 0.0, 0.0, 0.0, 0.0, 0.0, 0.0, 0.0, 0.326, 0.5954, 0.0, 0.0, 0.9562, 1.0, 0.9706, 0.4868, 0.8488, 0.8694, 0.8889, 0.9062, 0.1824, 0.1803, 0.0902, 0.0809]): _vg.add([_i], _w, 'REPLACE')
_vg = ob_wolf.vertex_groups.new(name='Bone.009')
for _i, _w in zip([133, 134, 135, 136, 137, 138, 140, 345, 346, 347, 348, 349, 350, 351, 352, 353, 354, 355, 356, 359], [0.1435, 0.1083, 0.786, 0.9015, 0.8038, 0.939, 0.02691, 0.1435, 0.1217, 0.1083, 0.09167, 0.786, 0.7695, 0.9015, 0.9135, 0.8038, 0.4273, 0.939, 0.9625, 0.02691]): _vg.add([_i], _w, 'REPLACE')
_vg = ob_wolf.vertex_groups.new(name='Bone.010')
for _i, _w in zip([135, 137, 138, 139, 140, 141, 142, 349, 350, 353, 354, 355, 356, 357, 358, 359, 360, 361, 362, 363, 364], [0.01249, 0.1804, 0.0513, 0.9827, 0.9609, 0.9982, 0.9973, 0.01249, 0.04953, 0.1804, 0.5566, 0.0513, 0.004418, 0.9827, 0.9952, 0.9609, 0.9804, 0.9982, 0.9985, 0.9973, 0.9982]): _vg.add([_i], _w, 'REPLACE')
_vg = ob_wolf.vertex_groups.new(name='Bone.011')
for _i, _w in zip([17, 18, 19, 20, 21, 22, 23, 24, 25, 26, 27, 28, 29, 30, 31, 32, 33, 34, 35, 36, 37, 38, 39, 40, 41, 42, 130, 198, 199, 203, 204, 205, 206, 213, 214, 215, 218], [0.008706, 0.06854, 0.8174, 0.7288, 0.1515, 0.1279, 0.4404, 0.7022, 0.8694, 0.9295, 0.7142, 0.6376, 0.2883, 0.1722, 0.1783, 0.04838, 0.05062, 0.2204, 0.6019, 0.5483, 0.6723, 0.1981, 0.05141, 0.01618, 0.000689, 0.02441, 0.02945, 0.05427, 0.05068, 0.05494, 0.3359, 0.3811, 0.138, 0.08203, 0.1513, 0.2643, 0.04606]): _vg.add([_i], _w, 'REPLACE')
_vg = ob_wolf.vertex_groups.new(name='Bone.012')
for _i, _w in zip([1, 3, 5, 7, 9, 11, 12, 13, 14, 15, 16, 17, 18, 19, 20, 21, 22, 23, 24, 25, 28, 35, 204], [0.01356, 0.01392, 0.008796, 0.01947, 0.03214, 0.004215, 0.9118, 0.5258, 0.4962, 0.5377, 0.8038, 0.8661, 0.9305, 0.1515, 0.237, 0.8042, 0.8467, 0.5498, 0.1357, 0.00359, 0.06264, 0.07115, 0.02137]): _vg.add([_i], _w, 'REPLACE')
_vg = ob_wolf.vertex_groups.new(name='Bone.013')
for _i, _w in zip([0, 1, 2, 3, 4, 5, 6, 7, 8, 9, 10, 11, 12, 13, 14, 15, 16, 17, 21, 143, 144, 145, 146, 147, 148, 152, 153, 154, 155], [0.9066, 0.9632, 0.7198, 0.9531, 0.8679, 0.9623, 0.8525, 0.9573, 0.8203, 0.95, 0.8589, 0.9673, 0.08588, 0.4624, 0.4882, 0.4578, 0.1793, 0.1036, 0.03186, 0.1086, 0.08543, 0.08907, 0.1599, 0.2372, 0.2093, 0.0006685, 0.04614, 0.02966, 0.7641]): _vg.add([_i], _w, 'REPLACE')
_vg = ob_wolf.vertex_groups.new(name='Back.Footcontroller.L')
for _i, _w in zip([40, 41, 226], [0.0, 0.002837, 0.0]): _vg.add([_i], _w, 'REPLACE')
_m = ob_wolf.modifiers.new('Armature', 'ARMATURE')
_m.object = ob_armature
ob_lamp.location = (4.076, 1.005, 5.904)
ob_lamp.rotation_euler = (0.6503, 0.05522, 1.866)
ob_lamp.lock_rotations_4d = False
ob_lamp.empty_display_type = 'ARROWS'
ob_lamp.color = (0.0, 0.0, 0.0, 0.0)
ob_lamp.lineart.crease_threshold = 0.0
ob_camera.location = (7.481, -6.508, 5.344)
ob_camera.rotation_euler = (1.109, 0.0, 0.8149)
ob_camera.lock_rotations_4d = False
ob_camera.empty_display_type = 'ARROWS'
ob_camera.color = (0.0, 0.0, 0.0, 0.0)
ob_camera.display_type = 'WIRE'
ob_camera.lineart.crease_threshold = 0.0

# ---- collection membership
col_collection_1.objects.link(ob_armature)
col_collection_1.objects.link(ob_wolf)
col_collection_1.objects.link(ob_lamp)
col_collection_1.objects.link(ob_camera)

# ---- scene / render settings (as saved in the file)
scene.camera = ob_camera
scene.frame_start = 0; scene.frame_end = 15; scene.frame_set(5)
scene.render.engine = 'BLENDER_EEVEE_NEXT'
scene.render.resolution_percentage = 50
scene.render.dither_intensity = 0.0
scene.cycles.use_denoising = False
scene.cycles.samples = 128
scene.cycles.sampling_pattern = 'TABULATED_SOBOL'
scene.cycles.light_sampling_threshold = 0.0
scene.cycles.use_adaptive_sampling = False
scene.cycles.use_light_tree = False
scene.cycles.blur_glossy = 0.0
scene.cycles.sample_clamp_indirect = 0.0
scene.view_settings.view_transform = 'Standard'
bpy.context.view_layer.update()
